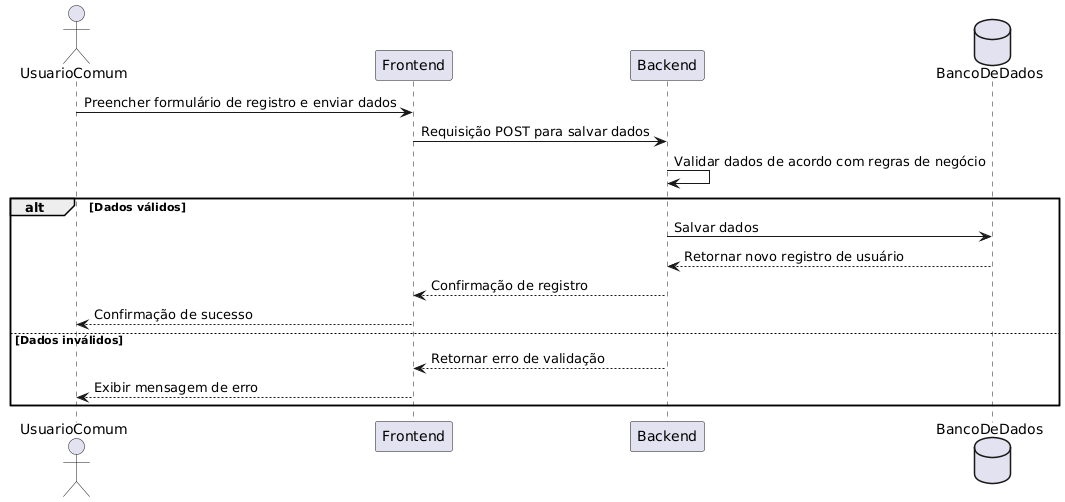

The diagram above was rendered by PlantUML. Its source (embedded in the PNG):
@startuml
' Diagrama de sequência para Registrar Usuário
actor UsuarioComum
participant Frontend
participant Backend
database BancoDeDados

UsuarioComum -> Frontend : Preencher formulário de registro e enviar dados
Frontend -> Backend : Requisição POST para salvar dados
Backend -> Backend : Validar dados de acordo com regras de negócio

alt Dados válidos
    Backend -> BancoDeDados : Salvar dados
    BancoDeDados --> Backend : Retornar novo registro de usuário
    Backend --> Frontend : Confirmação de registro
    Frontend --> UsuarioComum : Confirmação de sucesso
else Dados inválidos
    Backend --> Frontend : Retornar erro de validação
    Frontend --> UsuarioComum : Exibir mensagem de erro
end
@enduml